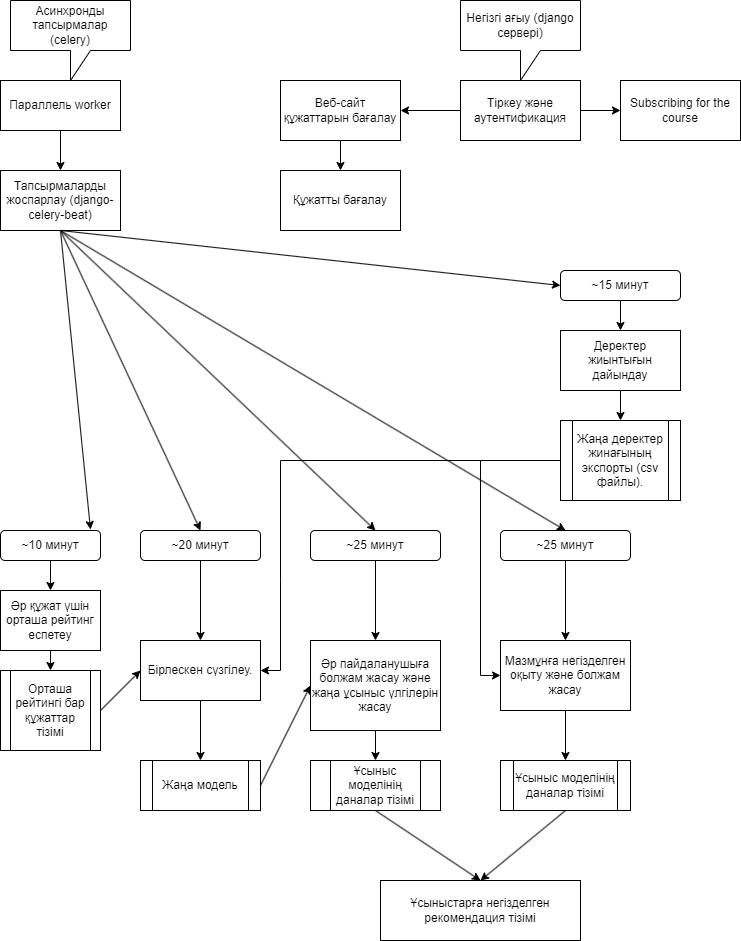

The diagram above was exported from draw.io. Its source (the exported page's mxGraphModel, read from the mxfile embedded in the PNG):
<mxGraphModel dx="1050" dy="618" grid="1" gridSize="10" guides="1" tooltips="1" connect="1" arrows="1" fold="1" page="1" pageScale="1" pageWidth="827" pageHeight="1169" math="0" shadow="0">
  <root>
    <mxCell id="0" />
    <mxCell id="1" parent="0" />
    <mxCell id="u54-PhboPpD-QbUdOWVN-1" value="Тіркеу және аутентификация" style="rounded=0;whiteSpace=wrap;html=1;" parent="1" vertex="1">
      <mxGeometry x="540" y="120" width="120" height="60" as="geometry" />
    </mxCell>
    <mxCell id="u54-PhboPpD-QbUdOWVN-2" value="Веб-сайт құжаттарын бағалау" style="rounded=0;whiteSpace=wrap;html=1;" parent="1" vertex="1">
      <mxGeometry x="360" y="120" width="120" height="60" as="geometry" />
    </mxCell>
    <mxCell id="u54-PhboPpD-QbUdOWVN-3" value="Subscribing for the course" style="rounded=0;whiteSpace=wrap;html=1;" parent="1" vertex="1">
      <mxGeometry x="700" y="120" width="120" height="60" as="geometry" />
    </mxCell>
    <mxCell id="u54-PhboPpD-QbUdOWVN-4" value="Құжатты бағалау" style="rounded=0;whiteSpace=wrap;html=1;" parent="1" vertex="1">
      <mxGeometry x="360" y="210" width="120" height="60" as="geometry" />
    </mxCell>
    <mxCell id="u54-PhboPpD-QbUdOWVN-5" value="Параллель worker" style="rounded=0;whiteSpace=wrap;html=1;" parent="1" vertex="1">
      <mxGeometry x="80" y="120" width="120" height="50" as="geometry" />
    </mxCell>
    <mxCell id="u54-PhboPpD-QbUdOWVN-6" value="Асинхронды тапсырмалар (celery)" style="shape=callout;whiteSpace=wrap;html=1;perimeter=calloutPerimeter;" parent="1" vertex="1">
      <mxGeometry x="90" y="40" width="120" height="80" as="geometry" />
    </mxCell>
    <mxCell id="u54-PhboPpD-QbUdOWVN-8" value="Тапсырмаларды жоспарлау (django-celery-beat)" style="rounded=0;whiteSpace=wrap;html=1;" parent="1" vertex="1">
      <mxGeometry x="80" y="210" width="120" height="60" as="geometry" />
    </mxCell>
    <mxCell id="u54-PhboPpD-QbUdOWVN-13" value="~10 минут" style="rounded=1;whiteSpace=wrap;html=1;" parent="1" vertex="1">
      <mxGeometry x="80" y="570" width="100" height="30" as="geometry" />
    </mxCell>
    <mxCell id="u54-PhboPpD-QbUdOWVN-14" value="~20 минут" style="rounded=1;whiteSpace=wrap;html=1;" parent="1" vertex="1">
      <mxGeometry x="220" y="570" width="120" height="30" as="geometry" />
    </mxCell>
    <mxCell id="u54-PhboPpD-QbUdOWVN-15" value="~25 минут" style="rounded=1;whiteSpace=wrap;html=1;" parent="1" vertex="1">
      <mxGeometry x="390" y="570" width="130" height="30" as="geometry" />
    </mxCell>
    <mxCell id="u54-PhboPpD-QbUdOWVN-16" value="~25 минут" style="rounded=1;whiteSpace=wrap;html=1;" parent="1" vertex="1">
      <mxGeometry x="580" y="570" width="130" height="30" as="geometry" />
    </mxCell>
    <mxCell id="u54-PhboPpD-QbUdOWVN-17" value="Әр құжат үшін орташа рейтинг еспетеу" style="rounded=0;whiteSpace=wrap;html=1;" parent="1" vertex="1">
      <mxGeometry x="80" y="630" width="100" height="60" as="geometry" />
    </mxCell>
    <mxCell id="u54-PhboPpD-QbUdOWVN-18" value="Орташа рейтингі бар құжаттар тізімі" style="shape=process;whiteSpace=wrap;html=1;backgroundOutline=1;" parent="1" vertex="1">
      <mxGeometry x="80" y="710" width="100" height="80" as="geometry" />
    </mxCell>
    <mxCell id="u54-PhboPpD-QbUdOWVN-20" value="" style="endArrow=classic;html=1;rounded=0;exitX=1;exitY=0.5;exitDx=0;exitDy=0;entryX=0;entryY=0.5;entryDx=0;entryDy=0;" parent="1" source="u54-PhboPpD-QbUdOWVN-18" target="u54-PhboPpD-QbUdOWVN-32" edge="1">
      <mxGeometry width="50" height="50" relative="1" as="geometry">
        <mxPoint x="390" y="670" as="sourcePoint" />
        <mxPoint x="220" y="650" as="targetPoint" />
      </mxGeometry>
    </mxCell>
    <mxCell id="u54-PhboPpD-QbUdOWVN-22" value="" style="endArrow=classic;html=1;rounded=0;exitX=0.5;exitY=1;exitDx=0;exitDy=0;entryX=0.5;entryY=0;entryDx=0;entryDy=0;" parent="1" source="u54-PhboPpD-QbUdOWVN-13" target="u54-PhboPpD-QbUdOWVN-17" edge="1">
      <mxGeometry width="50" height="50" relative="1" as="geometry">
        <mxPoint x="390" y="670" as="sourcePoint" />
        <mxPoint x="440" y="620" as="targetPoint" />
      </mxGeometry>
    </mxCell>
    <mxCell id="u54-PhboPpD-QbUdOWVN-24" value="" style="endArrow=classic;html=1;rounded=0;exitX=0.5;exitY=1;exitDx=0;exitDy=0;entryX=0.5;entryY=0;entryDx=0;entryDy=0;" parent="1" source="u54-PhboPpD-QbUdOWVN-17" target="u54-PhboPpD-QbUdOWVN-18" edge="1">
      <mxGeometry width="50" height="50" relative="1" as="geometry">
        <mxPoint x="390" y="670" as="sourcePoint" />
        <mxPoint x="440" y="620" as="targetPoint" />
      </mxGeometry>
    </mxCell>
    <mxCell id="u54-PhboPpD-QbUdOWVN-25" value="" style="endArrow=classic;html=1;rounded=0;exitX=0.5;exitY=1;exitDx=0;exitDy=0;entryX=0.9;entryY=-0.033;entryDx=0;entryDy=0;entryPerimeter=0;" parent="1" source="u54-PhboPpD-QbUdOWVN-8" target="u54-PhboPpD-QbUdOWVN-13" edge="1">
      <mxGeometry width="50" height="50" relative="1" as="geometry">
        <mxPoint x="170" y="350" as="sourcePoint" />
        <mxPoint x="440" y="440" as="targetPoint" />
      </mxGeometry>
    </mxCell>
    <mxCell id="u54-PhboPpD-QbUdOWVN-29" value="" style="endArrow=classic;html=1;rounded=0;entryX=0.5;entryY=0;entryDx=0;entryDy=0;" parent="1" target="u54-PhboPpD-QbUdOWVN-15" edge="1">
      <mxGeometry width="50" height="50" relative="1" as="geometry">
        <mxPoint x="140" y="270" as="sourcePoint" />
        <mxPoint x="440" y="440" as="targetPoint" />
      </mxGeometry>
    </mxCell>
    <mxCell id="u54-PhboPpD-QbUdOWVN-30" value="" style="endArrow=classic;html=1;rounded=0;entryX=0.5;entryY=0;entryDx=0;entryDy=0;" parent="1" target="u54-PhboPpD-QbUdOWVN-14" edge="1">
      <mxGeometry width="50" height="50" relative="1" as="geometry">
        <mxPoint x="140" y="270" as="sourcePoint" />
        <mxPoint x="440" y="440" as="targetPoint" />
      </mxGeometry>
    </mxCell>
    <mxCell id="u54-PhboPpD-QbUdOWVN-31" value="" style="endArrow=classic;html=1;rounded=0;entryX=0.5;entryY=0;entryDx=0;entryDy=0;exitX=0.5;exitY=1;exitDx=0;exitDy=0;" parent="1" source="u54-PhboPpD-QbUdOWVN-8" target="u54-PhboPpD-QbUdOWVN-16" edge="1">
      <mxGeometry width="50" height="50" relative="1" as="geometry">
        <mxPoint x="170" y="350" as="sourcePoint" />
        <mxPoint x="440" y="440" as="targetPoint" />
      </mxGeometry>
    </mxCell>
    <mxCell id="u54-PhboPpD-QbUdOWVN-32" value="Бірлескен сүзгілеу." style="rounded=0;whiteSpace=wrap;html=1;" parent="1" vertex="1">
      <mxGeometry x="220" y="680" width="120" height="60" as="geometry" />
    </mxCell>
    <mxCell id="u54-PhboPpD-QbUdOWVN-33" value="" style="endArrow=classic;html=1;rounded=0;exitX=0.5;exitY=1;exitDx=0;exitDy=0;" parent="1" source="u54-PhboPpD-QbUdOWVN-32" target="u54-PhboPpD-QbUdOWVN-34" edge="1">
      <mxGeometry width="50" height="50" relative="1" as="geometry">
        <mxPoint x="390" y="670" as="sourcePoint" />
        <mxPoint x="280" y="710" as="targetPoint" />
      </mxGeometry>
    </mxCell>
    <mxCell id="u54-PhboPpD-QbUdOWVN-34" value="Жаңа модель" style="shape=process;whiteSpace=wrap;html=1;backgroundOutline=1;" parent="1" vertex="1">
      <mxGeometry x="220" y="800" width="120" height="50" as="geometry" />
    </mxCell>
    <mxCell id="u54-PhboPpD-QbUdOWVN-35" value="" style="endArrow=classic;html=1;rounded=0;exitX=0.5;exitY=1;exitDx=0;exitDy=0;entryX=0.5;entryY=0;entryDx=0;entryDy=0;" parent="1" source="u54-PhboPpD-QbUdOWVN-14" target="u54-PhboPpD-QbUdOWVN-32" edge="1">
      <mxGeometry width="50" height="50" relative="1" as="geometry">
        <mxPoint x="269.5" y="610" as="sourcePoint" />
        <mxPoint x="269.5" y="630" as="targetPoint" />
      </mxGeometry>
    </mxCell>
    <mxCell id="u54-PhboPpD-QbUdOWVN-36" value="" style="endArrow=classic;html=1;rounded=0;entryX=0.5;entryY=0;entryDx=0;entryDy=0;" parent="1" source="u54-PhboPpD-QbUdOWVN-15" target="u54-PhboPpD-QbUdOWVN-38" edge="1">
      <mxGeometry width="50" height="50" relative="1" as="geometry">
        <mxPoint x="413" y="610" as="sourcePoint" />
        <mxPoint x="413" y="630" as="targetPoint" />
      </mxGeometry>
    </mxCell>
    <mxCell id="u54-PhboPpD-QbUdOWVN-37" value="" style="endArrow=classic;html=1;rounded=0;exitX=0.5;exitY=1;exitDx=0;exitDy=0;entryX=0.5;entryY=0;entryDx=0;entryDy=0;" parent="1" source="u54-PhboPpD-QbUdOWVN-16" target="u54-PhboPpD-QbUdOWVN-42" edge="1">
      <mxGeometry width="50" height="50" relative="1" as="geometry">
        <mxPoint x="549.5" y="610" as="sourcePoint" />
        <mxPoint x="630" y="630" as="targetPoint" />
      </mxGeometry>
    </mxCell>
    <mxCell id="u54-PhboPpD-QbUdOWVN-38" value="Әр пайдаланушыға болжам жасау және жаңа ұсыныс үлгілерін жасау" style="rounded=0;whiteSpace=wrap;html=1;" parent="1" vertex="1">
      <mxGeometry x="390" y="680" width="130" height="90" as="geometry" />
    </mxCell>
    <mxCell id="u54-PhboPpD-QbUdOWVN-39" value="" style="endArrow=classic;html=1;rounded=0;exitX=1;exitY=0.5;exitDx=0;exitDy=0;entryX=0;entryY=0.5;entryDx=0;entryDy=0;" parent="1" source="u54-PhboPpD-QbUdOWVN-34" target="u54-PhboPpD-QbUdOWVN-38" edge="1">
      <mxGeometry width="50" height="50" relative="1" as="geometry">
        <mxPoint x="390" y="670" as="sourcePoint" />
        <mxPoint x="440" y="620" as="targetPoint" />
      </mxGeometry>
    </mxCell>
    <mxCell id="u54-PhboPpD-QbUdOWVN-40" value="Ұсыныс моделінің даналар тізімі" style="shape=process;whiteSpace=wrap;html=1;backgroundOutline=1;size=0.15384615384615385;" parent="1" vertex="1">
      <mxGeometry x="390" y="800" width="130" height="50" as="geometry" />
    </mxCell>
    <mxCell id="u54-PhboPpD-QbUdOWVN-41" value="Ұсыныс моделінің даналар тізімі" style="shape=process;whiteSpace=wrap;html=1;backgroundOutline=1;" parent="1" vertex="1">
      <mxGeometry x="580" y="800" width="130" height="50" as="geometry" />
    </mxCell>
    <mxCell id="u54-PhboPpD-QbUdOWVN-42" value="Мазмұнға негізделген оқыту және болжам жасау" style="rounded=0;whiteSpace=wrap;html=1;" parent="1" vertex="1">
      <mxGeometry x="580" y="680" width="130" height="70" as="geometry" />
    </mxCell>
    <mxCell id="u54-PhboPpD-QbUdOWVN-43" value="" style="endArrow=classic;html=1;rounded=0;entryX=0.5;entryY=0;entryDx=0;entryDy=0;exitX=0.5;exitY=1;exitDx=0;exitDy=0;entryPerimeter=0;" parent="1" source="u54-PhboPpD-QbUdOWVN-42" target="u54-PhboPpD-QbUdOWVN-41" edge="1">
      <mxGeometry width="50" height="50" relative="1" as="geometry">
        <mxPoint x="390" y="670" as="sourcePoint" />
        <mxPoint x="440" y="620" as="targetPoint" />
      </mxGeometry>
    </mxCell>
    <mxCell id="u54-PhboPpD-QbUdOWVN-45" value="" style="endArrow=classic;html=1;rounded=0;exitX=0.5;exitY=1;exitDx=0;exitDy=0;entryX=0.5;entryY=0;entryDx=0;entryDy=0;" parent="1" source="u54-PhboPpD-QbUdOWVN-5" target="u54-PhboPpD-QbUdOWVN-8" edge="1">
      <mxGeometry width="50" height="50" relative="1" as="geometry">
        <mxPoint x="390" y="410" as="sourcePoint" />
        <mxPoint x="440" y="360" as="targetPoint" />
      </mxGeometry>
    </mxCell>
    <mxCell id="u54-PhboPpD-QbUdOWVN-46" value="" style="endArrow=classic;html=1;rounded=0;entryX=0.5;entryY=0;entryDx=0;entryDy=0;exitX=0.5;exitY=1;exitDx=0;exitDy=0;" parent="1" source="u54-PhboPpD-QbUdOWVN-2" target="u54-PhboPpD-QbUdOWVN-4" edge="1">
      <mxGeometry width="50" height="50" relative="1" as="geometry">
        <mxPoint x="390" y="410" as="sourcePoint" />
        <mxPoint x="440" y="360" as="targetPoint" />
      </mxGeometry>
    </mxCell>
    <mxCell id="u54-PhboPpD-QbUdOWVN-49" value="~15 минут" style="rounded=1;whiteSpace=wrap;html=1;" parent="1" vertex="1">
      <mxGeometry x="640" y="310" width="120" height="30" as="geometry" />
    </mxCell>
    <mxCell id="u54-PhboPpD-QbUdOWVN-50" value="Деректер жиынтығын дайындау" style="rounded=0;whiteSpace=wrap;html=1;" parent="1" vertex="1">
      <mxGeometry x="640" y="370" width="120" height="60" as="geometry" />
    </mxCell>
    <mxCell id="u54-PhboPpD-QbUdOWVN-51" value="Жаңа деректер жинағының экспорты (csv файлы)." style="shape=process;whiteSpace=wrap;html=1;backgroundOutline=1;" parent="1" vertex="1">
      <mxGeometry x="640" y="460" width="120" height="80" as="geometry" />
    </mxCell>
    <mxCell id="u54-PhboPpD-QbUdOWVN-52" value="" style="endArrow=classic;html=1;rounded=0;entryX=0.5;entryY=0;entryDx=0;entryDy=0;exitX=0.5;exitY=1;exitDx=0;exitDy=0;" parent="1" source="u54-PhboPpD-QbUdOWVN-49" target="u54-PhboPpD-QbUdOWVN-50" edge="1">
      <mxGeometry width="50" height="50" relative="1" as="geometry">
        <mxPoint x="700" y="400" as="sourcePoint" />
        <mxPoint x="1000" y="400" as="targetPoint" />
      </mxGeometry>
    </mxCell>
    <mxCell id="u54-PhboPpD-QbUdOWVN-54" value="" style="endArrow=classic;html=1;rounded=0;entryX=0.5;entryY=0;entryDx=0;entryDy=0;" parent="1" source="u54-PhboPpD-QbUdOWVN-50" target="u54-PhboPpD-QbUdOWVN-51" edge="1">
      <mxGeometry width="50" height="50" relative="1" as="geometry">
        <mxPoint x="700" y="470" as="sourcePoint" />
        <mxPoint x="699.5" y="490" as="targetPoint" />
      </mxGeometry>
    </mxCell>
    <mxCell id="u54-PhboPpD-QbUdOWVN-55" value="" style="endArrow=classic;html=1;rounded=0;exitX=0.5;exitY=1;exitDx=0;exitDy=0;entryX=0.5;entryY=0;entryDx=0;entryDy=0;" parent="1" source="u54-PhboPpD-QbUdOWVN-38" target="u54-PhboPpD-QbUdOWVN-40" edge="1">
      <mxGeometry width="50" height="50" relative="1" as="geometry">
        <mxPoint x="390" y="590" as="sourcePoint" />
        <mxPoint x="440" y="540" as="targetPoint" />
      </mxGeometry>
    </mxCell>
    <mxCell id="u54-PhboPpD-QbUdOWVN-57" value="" style="endArrow=classic;html=1;rounded=0;exitX=0;exitY=0.5;exitDx=0;exitDy=0;entryX=1;entryY=0.5;entryDx=0;entryDy=0;" parent="1" source="u54-PhboPpD-QbUdOWVN-51" target="u54-PhboPpD-QbUdOWVN-32" edge="1">
      <mxGeometry width="50" height="50" relative="1" as="geometry">
        <mxPoint x="390" y="590" as="sourcePoint" />
        <mxPoint x="340" y="710" as="targetPoint" />
        <Array as="points">
          <mxPoint x="360" y="500" />
          <mxPoint x="360" y="620" />
          <mxPoint x="360" y="710" />
        </Array>
      </mxGeometry>
    </mxCell>
    <mxCell id="u54-PhboPpD-QbUdOWVN-58" value="" style="endArrow=classic;html=1;rounded=0;exitX=0;exitY=0.5;exitDx=0;exitDy=0;entryX=0;entryY=0.5;entryDx=0;entryDy=0;" parent="1" source="u54-PhboPpD-QbUdOWVN-51" target="u54-PhboPpD-QbUdOWVN-42" edge="1">
      <mxGeometry width="50" height="50" relative="1" as="geometry">
        <mxPoint x="390" y="590" as="sourcePoint" />
        <mxPoint x="440" y="540" as="targetPoint" />
        <Array as="points">
          <mxPoint x="560" y="500" />
          <mxPoint x="560" y="715" />
        </Array>
      </mxGeometry>
    </mxCell>
    <mxCell id="u54-PhboPpD-QbUdOWVN-60" value="" style="endArrow=classic;html=1;rounded=0;exitX=0.5;exitY=1;exitDx=0;exitDy=0;entryX=0;entryY=0.5;entryDx=0;entryDy=0;" parent="1" source="u54-PhboPpD-QbUdOWVN-8" target="u54-PhboPpD-QbUdOWVN-49" edge="1">
      <mxGeometry width="50" height="50" relative="1" as="geometry">
        <mxPoint x="170" y="350" as="sourcePoint" />
        <mxPoint x="440" y="440" as="targetPoint" />
      </mxGeometry>
    </mxCell>
    <mxCell id="u54-PhboPpD-QbUdOWVN-62" value="" style="endArrow=classic;html=1;rounded=0;exitX=0;exitY=0.5;exitDx=0;exitDy=0;entryX=1;entryY=0.5;entryDx=0;entryDy=0;" parent="1" source="u54-PhboPpD-QbUdOWVN-1" target="u54-PhboPpD-QbUdOWVN-2" edge="1">
      <mxGeometry width="50" height="50" relative="1" as="geometry">
        <mxPoint x="390" y="210" as="sourcePoint" />
        <mxPoint x="440" y="160" as="targetPoint" />
      </mxGeometry>
    </mxCell>
    <mxCell id="u54-PhboPpD-QbUdOWVN-64" value="" style="endArrow=classic;html=1;rounded=0;exitX=1;exitY=0.5;exitDx=0;exitDy=0;entryX=0;entryY=0.5;entryDx=0;entryDy=0;" parent="1" source="u54-PhboPpD-QbUdOWVN-1" target="u54-PhboPpD-QbUdOWVN-3" edge="1">
      <mxGeometry width="50" height="50" relative="1" as="geometry">
        <mxPoint x="550" y="160" as="sourcePoint" />
        <mxPoint x="490" y="160" as="targetPoint" />
      </mxGeometry>
    </mxCell>
    <mxCell id="u54-PhboPpD-QbUdOWVN-65" value="Негізгі ағыy (django сервері)" style="shape=callout;whiteSpace=wrap;html=1;perimeter=calloutPerimeter;" parent="1" vertex="1">
      <mxGeometry x="540" y="40" width="120" height="80" as="geometry" />
    </mxCell>
    <mxCell id="u54-PhboPpD-QbUdOWVN-67" value="Ұсыныстарға негізделген рекомендация тізімі" style="rounded=0;whiteSpace=wrap;html=1;" parent="1" vertex="1">
      <mxGeometry x="460" y="920" width="200" height="60" as="geometry" />
    </mxCell>
    <mxCell id="u54-PhboPpD-QbUdOWVN-68" value="" style="endArrow=classic;html=1;rounded=0;exitX=0.5;exitY=1;exitDx=0;exitDy=0;entryX=0.5;entryY=0;entryDx=0;entryDy=0;" parent="1" source="u54-PhboPpD-QbUdOWVN-40" target="u54-PhboPpD-QbUdOWVN-67" edge="1">
      <mxGeometry width="50" height="50" relative="1" as="geometry">
        <mxPoint x="390" y="810" as="sourcePoint" />
        <mxPoint x="440" y="760" as="targetPoint" />
      </mxGeometry>
    </mxCell>
    <mxCell id="u54-PhboPpD-QbUdOWVN-69" value="" style="endArrow=classic;html=1;rounded=0;exitX=0.5;exitY=1;exitDx=0;exitDy=0;entryX=0.5;entryY=0;entryDx=0;entryDy=0;" parent="1" source="u54-PhboPpD-QbUdOWVN-41" target="u54-PhboPpD-QbUdOWVN-67" edge="1">
      <mxGeometry width="50" height="50" relative="1" as="geometry">
        <mxPoint x="465" y="860" as="sourcePoint" />
        <mxPoint x="420" y="920" as="targetPoint" />
      </mxGeometry>
    </mxCell>
  </root>
</mxGraphModel>